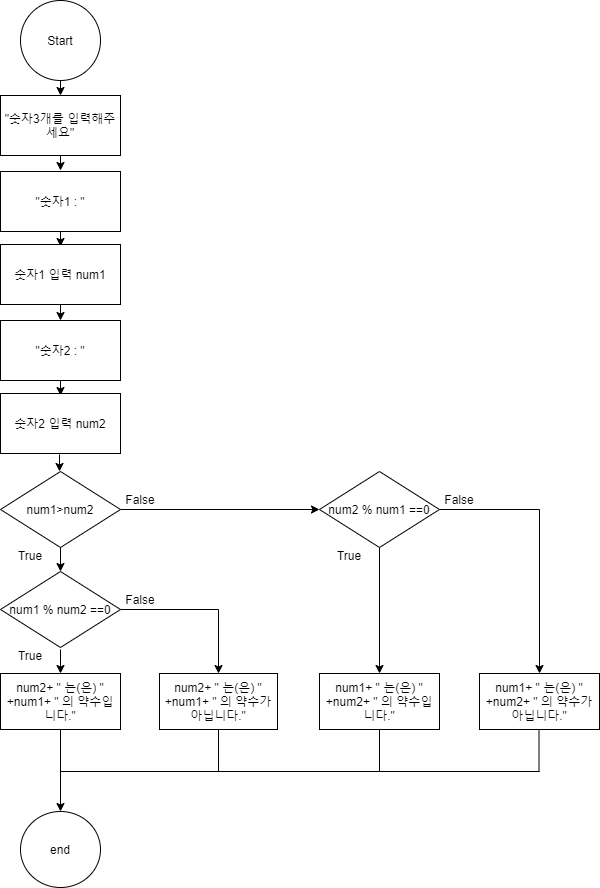

The diagram above was exported from draw.io. Its source (the exported page's mxGraphModel, read from the mxfile embedded in the PNG):
<mxGraphModel dx="460" dy="727" grid="1" gridSize="10" guides="1" tooltips="1" connect="1" arrows="1" fold="1" page="1" pageScale="1" pageWidth="827" pageHeight="1169" math="0" shadow="0">
  <root>
    <mxCell id="nRXEHo5kOpZ48UTnlX6v-0" />
    <mxCell id="nRXEHo5kOpZ48UTnlX6v-1" parent="nRXEHo5kOpZ48UTnlX6v-0" />
    <mxCell id="CTt1RXZNG0FvPyivRbNQ-86" style="edgeStyle=orthogonalEdgeStyle;rounded=0;orthogonalLoop=1;jettySize=auto;html=1;exitX=0.5;exitY=1;exitDx=0;exitDy=0;entryX=0.5;entryY=0;entryDx=0;entryDy=0;" edge="1" parent="nRXEHo5kOpZ48UTnlX6v-1">
      <mxGeometry relative="1" as="geometry">
        <mxPoint x="400" y="483" as="sourcePoint" />
        <mxPoint x="400" y="500" as="targetPoint" />
      </mxGeometry>
    </mxCell>
    <mxCell id="CTt1RXZNG0FvPyivRbNQ-130" style="edgeStyle=orthogonalEdgeStyle;rounded=0;orthogonalLoop=1;jettySize=auto;html=1;exitX=0.5;exitY=1;exitDx=0;exitDy=0;entryX=0.5;entryY=0;entryDx=0;entryDy=0;" edge="1" parent="nRXEHo5kOpZ48UTnlX6v-1" source="CTt1RXZNG0FvPyivRbNQ-60" target="CTt1RXZNG0FvPyivRbNQ-62">
      <mxGeometry relative="1" as="geometry" />
    </mxCell>
    <mxCell id="CTt1RXZNG0FvPyivRbNQ-60" value="num2+ &quot; 는(은) &quot; +num1+ &quot; 의 약수입니다.&quot;" style="rounded=0;whiteSpace=wrap;html=1;" vertex="1" parent="nRXEHo5kOpZ48UTnlX6v-1">
      <mxGeometry x="341" y="702" width="120" height="56" as="geometry" />
    </mxCell>
    <mxCell id="CTt1RXZNG0FvPyivRbNQ-62" value="end" style="ellipse;whiteSpace=wrap;html=1;aspect=fixed;" vertex="1" parent="nRXEHo5kOpZ48UTnlX6v-1">
      <mxGeometry x="361" y="840" width="80" height="76" as="geometry" />
    </mxCell>
    <mxCell id="CTt1RXZNG0FvPyivRbNQ-63" value="" style="endArrow=none;html=1;" edge="1" parent="nRXEHo5kOpZ48UTnlX6v-1">
      <mxGeometry width="50" height="50" relative="1" as="geometry">
        <mxPoint x="401" y="800" as="sourcePoint" />
        <mxPoint x="880" y="800" as="targetPoint" />
      </mxGeometry>
    </mxCell>
    <mxCell id="CTt1RXZNG0FvPyivRbNQ-64" value="" style="endArrow=none;html=1;entryX=0.5;entryY=1;entryDx=0;entryDy=0;" edge="1" parent="nRXEHo5kOpZ48UTnlX6v-1" target="CTt1RXZNG0FvPyivRbNQ-122">
      <mxGeometry width="50" height="50" relative="1" as="geometry">
        <mxPoint x="559" y="800" as="sourcePoint" />
        <mxPoint x="450" y="1084" as="targetPoint" />
      </mxGeometry>
    </mxCell>
    <mxCell id="CTt1RXZNG0FvPyivRbNQ-75" style="edgeStyle=orthogonalEdgeStyle;rounded=0;orthogonalLoop=1;jettySize=auto;html=1;exitX=1;exitY=0.5;exitDx=0;exitDy=0;entryX=0;entryY=0.5;entryDx=0;entryDy=0;" edge="1" parent="nRXEHo5kOpZ48UTnlX6v-1" source="CTt1RXZNG0FvPyivRbNQ-68" target="CTt1RXZNG0FvPyivRbNQ-73">
      <mxGeometry relative="1" as="geometry" />
    </mxCell>
    <mxCell id="CTt1RXZNG0FvPyivRbNQ-68" value="num1&amp;gt;num2" style="rhombus;whiteSpace=wrap;html=1;flipV=0;" vertex="1" parent="nRXEHo5kOpZ48UTnlX6v-1">
      <mxGeometry x="341" y="500" width="120" height="76" as="geometry" />
    </mxCell>
    <mxCell id="CTt1RXZNG0FvPyivRbNQ-133" style="edgeStyle=orthogonalEdgeStyle;rounded=0;orthogonalLoop=1;jettySize=auto;html=1;exitX=1;exitY=0;exitDx=0;exitDy=0;entryX=0.5;entryY=0;entryDx=0;entryDy=0;" edge="1" parent="nRXEHo5kOpZ48UTnlX6v-1" source="CTt1RXZNG0FvPyivRbNQ-69">
      <mxGeometry relative="1" as="geometry">
        <mxPoint x="401" y="600" as="targetPoint" />
      </mxGeometry>
    </mxCell>
    <mxCell id="CTt1RXZNG0FvPyivRbNQ-69" value="True" style="text;html=1;strokeColor=none;fillColor=none;align=center;verticalAlign=middle;whiteSpace=wrap;rounded=0;" vertex="1" parent="nRXEHo5kOpZ48UTnlX6v-1">
      <mxGeometry x="341" y="576" width="60" height="16" as="geometry" />
    </mxCell>
    <mxCell id="CTt1RXZNG0FvPyivRbNQ-70" value="False" style="text;html=1;strokeColor=none;fillColor=none;align=center;verticalAlign=middle;whiteSpace=wrap;rounded=0;" vertex="1" parent="nRXEHo5kOpZ48UTnlX6v-1">
      <mxGeometry x="451" y="520" width="60" height="16" as="geometry" />
    </mxCell>
    <mxCell id="CTt1RXZNG0FvPyivRbNQ-141" style="edgeStyle=orthogonalEdgeStyle;rounded=0;orthogonalLoop=1;jettySize=auto;html=1;exitX=0.5;exitY=1;exitDx=0;exitDy=0;" edge="1" parent="nRXEHo5kOpZ48UTnlX6v-1" source="CTt1RXZNG0FvPyivRbNQ-73" target="CTt1RXZNG0FvPyivRbNQ-139">
      <mxGeometry relative="1" as="geometry" />
    </mxCell>
    <mxCell id="CTt1RXZNG0FvPyivRbNQ-142" style="edgeStyle=orthogonalEdgeStyle;rounded=0;orthogonalLoop=1;jettySize=auto;html=1;exitX=1;exitY=0.5;exitDx=0;exitDy=0;entryX=0.5;entryY=0;entryDx=0;entryDy=0;" edge="1" parent="nRXEHo5kOpZ48UTnlX6v-1" source="CTt1RXZNG0FvPyivRbNQ-73" target="CTt1RXZNG0FvPyivRbNQ-124">
      <mxGeometry relative="1" as="geometry" />
    </mxCell>
    <mxCell id="CTt1RXZNG0FvPyivRbNQ-73" value="num2 % num1 ==0" style="rhombus;whiteSpace=wrap;html=1;flipV=0;" vertex="1" parent="nRXEHo5kOpZ48UTnlX6v-1">
      <mxGeometry x="660" y="500" width="120" height="76" as="geometry" />
    </mxCell>
    <mxCell id="CTt1RXZNG0FvPyivRbNQ-87" value="" style="endArrow=classic;html=1;exitX=0.5;exitY=1;exitDx=0;exitDy=0;entryX=0.5;entryY=0;entryDx=0;entryDy=0;" edge="1" parent="nRXEHo5kOpZ48UTnlX6v-1" source="CTt1RXZNG0FvPyivRbNQ-88" target="CTt1RXZNG0FvPyivRbNQ-89">
      <mxGeometry width="50" height="50" relative="1" as="geometry">
        <mxPoint x="391" y="419" as="sourcePoint" />
        <mxPoint x="431" y="459" as="targetPoint" />
      </mxGeometry>
    </mxCell>
    <mxCell id="CTt1RXZNG0FvPyivRbNQ-88" value="Start" style="ellipse;whiteSpace=wrap;html=1;aspect=fixed;" vertex="1" parent="nRXEHo5kOpZ48UTnlX6v-1">
      <mxGeometry x="361" y="29" width="80" height="80" as="geometry" />
    </mxCell>
    <mxCell id="CTt1RXZNG0FvPyivRbNQ-89" value="&quot;숫자3개를 입력해주세요&quot;" style="rounded=0;whiteSpace=wrap;html=1;" vertex="1" parent="nRXEHo5kOpZ48UTnlX6v-1">
      <mxGeometry x="341" y="124" width="120" height="60" as="geometry" />
    </mxCell>
    <mxCell id="CTt1RXZNG0FvPyivRbNQ-90" value="" style="endArrow=classic;html=1;exitX=0.5;exitY=1;exitDx=0;exitDy=0;entryX=0.5;entryY=0;entryDx=0;entryDy=0;" edge="1" parent="nRXEHo5kOpZ48UTnlX6v-1">
      <mxGeometry width="50" height="50" relative="1" as="geometry">
        <mxPoint x="401" y="184" as="sourcePoint" />
        <mxPoint x="401" y="199" as="targetPoint" />
      </mxGeometry>
    </mxCell>
    <mxCell id="CTt1RXZNG0FvPyivRbNQ-91" value="&quot;숫자1 : &quot;" style="rounded=0;whiteSpace=wrap;html=1;" vertex="1" parent="nRXEHo5kOpZ48UTnlX6v-1">
      <mxGeometry x="341" y="200" width="120" height="60" as="geometry" />
    </mxCell>
    <mxCell id="CTt1RXZNG0FvPyivRbNQ-92" value="" style="endArrow=classic;html=1;exitX=0.5;exitY=1;exitDx=0;exitDy=0;entryX=0.5;entryY=0;entryDx=0;entryDy=0;" edge="1" parent="nRXEHo5kOpZ48UTnlX6v-1">
      <mxGeometry width="50" height="50" relative="1" as="geometry">
        <mxPoint x="401" y="260" as="sourcePoint" />
        <mxPoint x="401" y="275" as="targetPoint" />
      </mxGeometry>
    </mxCell>
    <mxCell id="CTt1RXZNG0FvPyivRbNQ-93" style="edgeStyle=orthogonalEdgeStyle;rounded=0;orthogonalLoop=1;jettySize=auto;html=1;exitX=0.5;exitY=1;exitDx=0;exitDy=0;entryX=0.5;entryY=0;entryDx=0;entryDy=0;" edge="1" parent="nRXEHo5kOpZ48UTnlX6v-1" source="CTt1RXZNG0FvPyivRbNQ-94" target="CTt1RXZNG0FvPyivRbNQ-95">
      <mxGeometry relative="1" as="geometry" />
    </mxCell>
    <mxCell id="CTt1RXZNG0FvPyivRbNQ-94" value="숫자1 입력 num1" style="rounded=0;whiteSpace=wrap;html=1;" vertex="1" parent="nRXEHo5kOpZ48UTnlX6v-1">
      <mxGeometry x="341" y="273" width="120" height="60" as="geometry" />
    </mxCell>
    <mxCell id="CTt1RXZNG0FvPyivRbNQ-95" value="&quot;숫자2 : &quot;" style="rounded=0;whiteSpace=wrap;html=1;" vertex="1" parent="nRXEHo5kOpZ48UTnlX6v-1">
      <mxGeometry x="341" y="349" width="120" height="60" as="geometry" />
    </mxCell>
    <mxCell id="CTt1RXZNG0FvPyivRbNQ-96" value="" style="endArrow=classic;html=1;exitX=0.5;exitY=1;exitDx=0;exitDy=0;entryX=0.5;entryY=0;entryDx=0;entryDy=0;" edge="1" parent="nRXEHo5kOpZ48UTnlX6v-1">
      <mxGeometry width="50" height="50" relative="1" as="geometry">
        <mxPoint x="401" y="409" as="sourcePoint" />
        <mxPoint x="401" y="424" as="targetPoint" />
      </mxGeometry>
    </mxCell>
    <mxCell id="CTt1RXZNG0FvPyivRbNQ-97" value="숫자2 입력 num2" style="rounded=0;whiteSpace=wrap;html=1;" vertex="1" parent="nRXEHo5kOpZ48UTnlX6v-1">
      <mxGeometry x="341" y="422" width="120" height="60" as="geometry" />
    </mxCell>
    <mxCell id="CTt1RXZNG0FvPyivRbNQ-119" style="edgeStyle=orthogonalEdgeStyle;rounded=0;orthogonalLoop=1;jettySize=auto;html=1;exitX=0.5;exitY=1;exitDx=0;exitDy=0;entryX=0.5;entryY=0;entryDx=0;entryDy=0;" edge="1" parent="nRXEHo5kOpZ48UTnlX6v-1" target="CTt1RXZNG0FvPyivRbNQ-60">
      <mxGeometry relative="1" as="geometry">
        <mxPoint x="401" y="678" as="sourcePoint" />
      </mxGeometry>
    </mxCell>
    <mxCell id="CTt1RXZNG0FvPyivRbNQ-123" style="edgeStyle=orthogonalEdgeStyle;rounded=0;orthogonalLoop=1;jettySize=auto;html=1;exitX=1;exitY=0.5;exitDx=0;exitDy=0;entryX=0.5;entryY=0;entryDx=0;entryDy=0;" edge="1" parent="nRXEHo5kOpZ48UTnlX6v-1" source="CTt1RXZNG0FvPyivRbNQ-134" target="CTt1RXZNG0FvPyivRbNQ-122">
      <mxGeometry relative="1" as="geometry">
        <mxPoint x="461" y="800" as="sourcePoint" />
      </mxGeometry>
    </mxCell>
    <mxCell id="CTt1RXZNG0FvPyivRbNQ-120" value="True" style="text;html=1;strokeColor=none;fillColor=none;align=center;verticalAlign=middle;whiteSpace=wrap;rounded=0;" vertex="1" parent="nRXEHo5kOpZ48UTnlX6v-1">
      <mxGeometry x="341" y="676" width="60" height="16" as="geometry" />
    </mxCell>
    <mxCell id="CTt1RXZNG0FvPyivRbNQ-122" value="num2+ &quot; 는(은) &quot; +num1+ &quot; 의 약수가 아닙니다.&quot;" style="rounded=0;whiteSpace=wrap;html=1;" vertex="1" parent="nRXEHo5kOpZ48UTnlX6v-1">
      <mxGeometry x="500" y="702" width="118" height="56" as="geometry" />
    </mxCell>
    <mxCell id="CTt1RXZNG0FvPyivRbNQ-124" value="num1+ &quot; 는(은) &quot; +num2+ &quot; 의 약수가 아닙니다.&quot;" style="rounded=0;whiteSpace=wrap;html=1;" vertex="1" parent="nRXEHo5kOpZ48UTnlX6v-1">
      <mxGeometry x="820" y="702" width="120" height="56" as="geometry" />
    </mxCell>
    <mxCell id="CTt1RXZNG0FvPyivRbNQ-134" value="num1 % num2 ==0" style="rhombus;whiteSpace=wrap;html=1;flipV=0;" vertex="1" parent="nRXEHo5kOpZ48UTnlX6v-1">
      <mxGeometry x="341" y="600" width="120" height="76" as="geometry" />
    </mxCell>
    <mxCell id="CTt1RXZNG0FvPyivRbNQ-136" value="False" style="text;html=1;strokeColor=none;fillColor=none;align=center;verticalAlign=middle;whiteSpace=wrap;rounded=0;" vertex="1" parent="nRXEHo5kOpZ48UTnlX6v-1">
      <mxGeometry x="451" y="620" width="60" height="16" as="geometry" />
    </mxCell>
    <mxCell id="CTt1RXZNG0FvPyivRbNQ-139" value="num1+ &quot; 는(은) &quot; +num2+ &quot; 의 약수입니다.&quot;" style="rounded=0;whiteSpace=wrap;html=1;" vertex="1" parent="nRXEHo5kOpZ48UTnlX6v-1">
      <mxGeometry x="660" y="702" width="120" height="56" as="geometry" />
    </mxCell>
    <mxCell id="CTt1RXZNG0FvPyivRbNQ-143" value="False" style="text;html=1;strokeColor=none;fillColor=none;align=center;verticalAlign=middle;whiteSpace=wrap;rounded=0;" vertex="1" parent="nRXEHo5kOpZ48UTnlX6v-1">
      <mxGeometry x="770" y="520" width="60" height="16" as="geometry" />
    </mxCell>
    <mxCell id="CTt1RXZNG0FvPyivRbNQ-144" value="True" style="text;html=1;strokeColor=none;fillColor=none;align=center;verticalAlign=middle;whiteSpace=wrap;rounded=0;" vertex="1" parent="nRXEHo5kOpZ48UTnlX6v-1">
      <mxGeometry x="660" y="576" width="60" height="16" as="geometry" />
    </mxCell>
    <mxCell id="CTt1RXZNG0FvPyivRbNQ-145" value="" style="endArrow=none;html=1;entryX=0.5;entryY=1;entryDx=0;entryDy=0;" edge="1" parent="nRXEHo5kOpZ48UTnlX6v-1">
      <mxGeometry width="50" height="50" relative="1" as="geometry">
        <mxPoint x="720" y="800" as="sourcePoint" />
        <mxPoint x="720" y="758" as="targetPoint" />
      </mxGeometry>
    </mxCell>
    <mxCell id="CTt1RXZNG0FvPyivRbNQ-146" value="" style="endArrow=none;html=1;entryX=0.5;entryY=1;entryDx=0;entryDy=0;" edge="1" parent="nRXEHo5kOpZ48UTnlX6v-1">
      <mxGeometry width="50" height="50" relative="1" as="geometry">
        <mxPoint x="879.5" y="800" as="sourcePoint" />
        <mxPoint x="879.5" y="758" as="targetPoint" />
      </mxGeometry>
    </mxCell>
  </root>
</mxGraphModel>